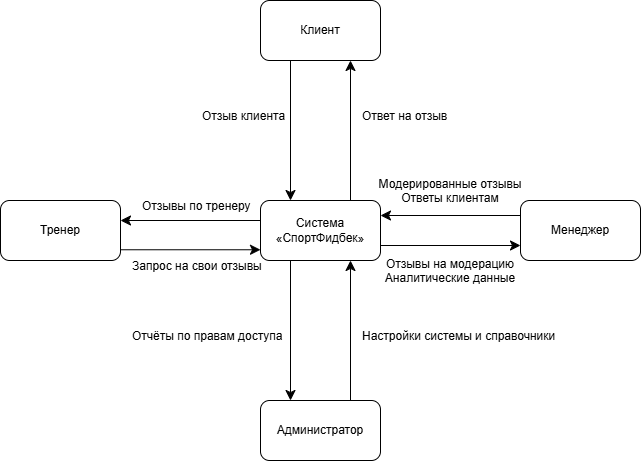

The diagram above was exported from draw.io. Its source (the exported page's mxGraphModel, read from the mxfile embedded in the PNG):
<mxGraphModel dx="857" dy="517" grid="1" gridSize="10" guides="1" tooltips="1" connect="1" arrows="1" fold="1" page="1" pageScale="1" pageWidth="827" pageHeight="1169" math="0" shadow="0">
  <root>
    <mxCell id="0" />
    <mxCell id="1" parent="0" />
    <mxCell id="4TEzOvBAzcsSai2TwxhO-53" parent="1" style="rounded=1;whiteSpace=wrap;html=1;" value="&lt;p dir=&quot;auto&quot; style=&quot;white-space: pre-wrap;&quot;&gt;Система «СпортФидбек»&lt;/p&gt;" vertex="1">
      <mxGeometry height="60" width="120" x="340" y="290" as="geometry" />
    </mxCell>
    <mxCell id="4TEzOvBAzcsSai2TwxhO-54" parent="1" style="rounded=1;whiteSpace=wrap;html=1;" value="&lt;p dir=&quot;auto&quot; style=&quot;white-space: pre-wrap;&quot;&gt;Клиент&lt;/p&gt;" vertex="1">
      <mxGeometry height="60" width="120" x="340" y="90" as="geometry" />
    </mxCell>
    <mxCell id="4TEzOvBAzcsSai2TwxhO-55" parent="1" style="rounded=1;whiteSpace=wrap;html=1;" value="&lt;p dir=&quot;auto&quot; style=&quot;white-space: pre-wrap;&quot;&gt;Менеджер&lt;/p&gt;" vertex="1">
      <mxGeometry height="60" width="120" x="600" y="290" as="geometry" />
    </mxCell>
    <mxCell id="4TEzOvBAzcsSai2TwxhO-56" parent="1" style="rounded=1;whiteSpace=wrap;html=1;" value="&lt;p dir=&quot;auto&quot; style=&quot;white-space: pre-wrap;&quot;&gt;Администратор&lt;/p&gt;" vertex="1">
      <mxGeometry height="60" width="120" x="340" y="490" as="geometry" />
    </mxCell>
    <mxCell id="4TEzOvBAzcsSai2TwxhO-57" parent="1" style="rounded=1;whiteSpace=wrap;html=1;" value="&lt;p dir=&quot;auto&quot; style=&quot;white-space: pre-wrap;&quot;&gt;Тренер&lt;/p&gt;" vertex="1">
      <mxGeometry height="60" width="120" x="80" y="290" as="geometry" />
    </mxCell>
    <mxCell id="4TEzOvBAzcsSai2TwxhO-58" edge="1" parent="1" source="4TEzOvBAzcsSai2TwxhO-54" style="endArrow=classic;html=1;rounded=0;fontSize=12;startSize=8;endSize=8;curved=1;exitX=0.25;exitY=1;exitDx=0;exitDy=0;entryX=0.25;entryY=0;entryDx=0;entryDy=0;" target="4TEzOvBAzcsSai2TwxhO-53" value="">
      <mxGeometry height="50" relative="1" width="50" as="geometry">
        <mxPoint x="370" y="290" as="sourcePoint" />
        <mxPoint x="400" y="260" as="targetPoint" />
      </mxGeometry>
    </mxCell>
    <mxCell id="4TEzOvBAzcsSai2TwxhO-59" parent="1" style="text;whiteSpace=wrap;html=1;" value="&lt;p dir=&quot;auto&quot; style=&quot;white-space: pre-wrap;&quot;&gt;Отзыв клиента&lt;/p&gt;" vertex="1">
      <mxGeometry height="60" width="90" x="280" y="180" as="geometry" />
    </mxCell>
    <mxCell id="4TEzOvBAzcsSai2TwxhO-60" edge="1" parent="1" source="4TEzOvBAzcsSai2TwxhO-59" style="edgeStyle=none;curved=1;rounded=0;orthogonalLoop=1;jettySize=auto;html=1;exitX=1;exitY=0.25;exitDx=0;exitDy=0;fontSize=12;startSize=8;endSize=8;" target="4TEzOvBAzcsSai2TwxhO-59">
      <mxGeometry relative="1" as="geometry" />
    </mxCell>
    <mxCell id="4TEzOvBAzcsSai2TwxhO-61" edge="1" parent="1" source="4TEzOvBAzcsSai2TwxhO-53" style="endArrow=classic;html=1;rounded=0;fontSize=12;startSize=8;endSize=8;curved=1;entryX=0.75;entryY=1;entryDx=0;entryDy=0;exitX=0.75;exitY=0;exitDx=0;exitDy=0;" target="4TEzOvBAzcsSai2TwxhO-54" value="">
      <mxGeometry height="50" relative="1" width="50" as="geometry">
        <mxPoint x="420" y="290" as="sourcePoint" />
        <mxPoint x="470" y="240" as="targetPoint" />
      </mxGeometry>
    </mxCell>
    <mxCell id="4TEzOvBAzcsSai2TwxhO-62" parent="1" style="text;whiteSpace=wrap;html=1;" value="&lt;p dir=&quot;auto&quot; style=&quot;white-space: pre-wrap;&quot;&gt;Ответ на отзыв&lt;/p&gt;" vertex="1">
      <mxGeometry height="60" width="120" x="440" y="180" as="geometry" />
    </mxCell>
    <mxCell id="4TEzOvBAzcsSai2TwxhO-63" edge="1" parent="1" source="4TEzOvBAzcsSai2TwxhO-55" style="endArrow=classic;html=1;rounded=0;fontSize=12;startSize=8;endSize=8;curved=1;entryX=1;entryY=0.25;entryDx=0;entryDy=0;exitX=0;exitY=0.25;exitDx=0;exitDy=0;" target="4TEzOvBAzcsSai2TwxhO-53" value="">
      <mxGeometry height="50" relative="1" width="50" as="geometry">
        <mxPoint x="470" y="340" as="sourcePoint" />
        <mxPoint x="520" y="290" as="targetPoint" />
      </mxGeometry>
    </mxCell>
    <mxCell id="4TEzOvBAzcsSai2TwxhO-64" parent="1" style="text;whiteSpace=wrap;html=1;align=center;" value="&lt;span style=&quot;background-color: transparent; color: light-dark(rgb(0, 0, 0), rgb(255, 255, 255));&quot;&gt;Модерированные отзывы&lt;/span&gt;&lt;br&gt;&lt;span style=&quot;background-color: transparent; color: light-dark(rgb(0, 0, 0), rgb(255, 255, 255));&quot;&gt;Ответы клиентам&lt;/span&gt;" vertex="1">
      <mxGeometry height="40" width="190" x="435" y="260" as="geometry" />
    </mxCell>
    <mxCell id="4TEzOvBAzcsSai2TwxhO-65" edge="1" parent="1" source="4TEzOvBAzcsSai2TwxhO-53" style="endArrow=classic;html=1;rounded=0;fontSize=12;startSize=8;endSize=8;curved=1;exitX=1;exitY=0.75;exitDx=0;exitDy=0;entryX=0;entryY=0.75;entryDx=0;entryDy=0;" target="4TEzOvBAzcsSai2TwxhO-55" value="">
      <mxGeometry height="50" relative="1" width="50" as="geometry">
        <mxPoint x="510" y="370" as="sourcePoint" />
        <mxPoint x="560" y="320" as="targetPoint" />
      </mxGeometry>
    </mxCell>
    <mxCell id="4TEzOvBAzcsSai2TwxhO-66" parent="1" style="text;whiteSpace=wrap;html=1;align=center;" value="&lt;span style=&quot;background-color: transparent; color: light-dark(rgb(0, 0, 0), rgb(255, 255, 255));&quot;&gt;Отзывы на модерацию&lt;/span&gt;&lt;br&gt;&lt;span style=&quot;background-color: transparent; color: light-dark(rgb(0, 0, 0), rgb(255, 255, 255));&quot;&gt;Аналитические данные&lt;/span&gt;" vertex="1">
      <mxGeometry height="70" width="180" x="440" y="340" as="geometry" />
    </mxCell>
    <mxCell id="4TEzOvBAzcsSai2TwxhO-67" edge="1" parent="1" style="endArrow=classic;html=1;rounded=0;fontSize=12;startSize=8;endSize=8;curved=1;entryX=0.75;entryY=1;entryDx=0;entryDy=0;exitX=0.75;exitY=0;exitDx=0;exitDy=0;" value="">
      <mxGeometry height="50" relative="1" width="50" as="geometry">
        <mxPoint x="430" y="490" as="sourcePoint" />
        <mxPoint x="430" y="350" as="targetPoint" />
      </mxGeometry>
    </mxCell>
    <mxCell id="4TEzOvBAzcsSai2TwxhO-68" edge="1" parent="1" style="endArrow=classic;html=1;rounded=0;fontSize=12;startSize=8;endSize=8;curved=1;exitX=0.25;exitY=1;exitDx=0;exitDy=0;entryX=0.25;entryY=0;entryDx=0;entryDy=0;" value="">
      <mxGeometry height="50" relative="1" width="50" as="geometry">
        <mxPoint x="370" y="350" as="sourcePoint" />
        <mxPoint x="370" y="490" as="targetPoint" />
      </mxGeometry>
    </mxCell>
    <mxCell id="4TEzOvBAzcsSai2TwxhO-69" edge="1" parent="1" style="endArrow=classic;html=1;rounded=0;fontSize=12;startSize=8;endSize=8;curved=1;exitX=1;exitY=0.75;exitDx=0;exitDy=0;entryX=0;entryY=0.75;entryDx=0;entryDy=0;" value="">
      <mxGeometry height="50" relative="1" width="50" as="geometry">
        <mxPoint x="200" y="339.26" as="sourcePoint" />
        <mxPoint x="340" y="339.26" as="targetPoint" />
      </mxGeometry>
    </mxCell>
    <mxCell id="4TEzOvBAzcsSai2TwxhO-70" edge="1" parent="1" style="endArrow=classic;html=1;rounded=0;fontSize=12;startSize=8;endSize=8;curved=1;entryX=1;entryY=0.25;entryDx=0;entryDy=0;exitX=0;exitY=0.25;exitDx=0;exitDy=0;" value="">
      <mxGeometry height="50" relative="1" width="50" as="geometry">
        <mxPoint x="340" y="310" as="sourcePoint" />
        <mxPoint x="200" y="310" as="targetPoint" />
      </mxGeometry>
    </mxCell>
    <mxCell id="4TEzOvBAzcsSai2TwxhO-71" parent="1" style="text;whiteSpace=wrap;html=1;" value="&lt;p dir=&quot;auto&quot; style=&quot;white-space: pre-wrap;&quot;&gt;Настройки системы и справочники&lt;/p&gt;" vertex="1">
      <mxGeometry height="60" width="200" x="440" y="400" as="geometry" />
    </mxCell>
    <mxCell id="4TEzOvBAzcsSai2TwxhO-73" parent="1" style="text;whiteSpace=wrap;html=1;" value="&lt;p dir=&quot;auto&quot; style=&quot;white-space: pre-wrap;&quot;&gt;Отчёты по правам доступа&lt;/p&gt;" vertex="1">
      <mxGeometry height="60" width="180" x="210" y="400" as="geometry" />
    </mxCell>
    <mxCell id="4TEzOvBAzcsSai2TwxhO-74" parent="1" style="text;whiteSpace=wrap;html=1;" value="&lt;p dir=&quot;auto&quot; style=&quot;white-space: pre-wrap;&quot;&gt;Запрос на свои отзывы&lt;/p&gt;" vertex="1">
      <mxGeometry height="60" width="140" x="210" y="330" as="geometry" />
    </mxCell>
    <mxCell id="4TEzOvBAzcsSai2TwxhO-75" parent="1" style="text;whiteSpace=wrap;html=1;" value="&lt;p dir=&quot;auto&quot; style=&quot;white-space: pre-wrap;&quot;&gt;Отзывы по тренеру&lt;/p&gt;" vertex="1">
      <mxGeometry height="60" width="140" x="220" y="270" as="geometry" />
    </mxCell>
  </root>
</mxGraphModel>